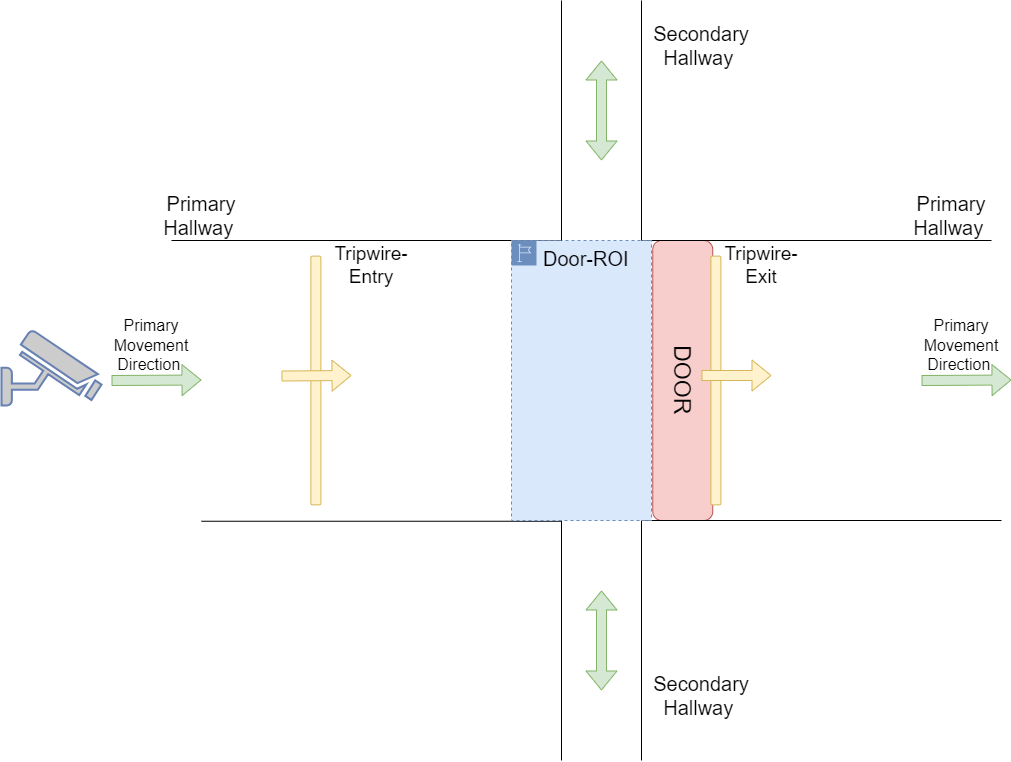

The diagram above was exported from draw.io. Its source (the exported page's mxGraphModel, read from the mxfile embedded in the PNG):
<mxGraphModel dx="2205" dy="1529" grid="1" gridSize="10" guides="1" tooltips="1" connect="1" arrows="1" fold="1" page="1" pageScale="1" pageWidth="1169" pageHeight="827" background="none" math="0" shadow="0">
  <root>
    <mxCell id="0" />
    <mxCell id="1" parent="0" />
    <mxCell id="9S3SJEKTWSc9gYJhFzZL-55" value="&lt;font style=&quot;font-size: 23px;&quot;&gt;DOOR&lt;/font&gt;" style="rounded=1;whiteSpace=wrap;html=1;rotation=90;fillColor=#f8cecc;strokeColor=#b85450;" parent="1" vertex="1">
      <mxGeometry x="541.25" y="270" width="280" height="60" as="geometry" />
    </mxCell>
    <mxCell id="9S3SJEKTWSc9gYJhFzZL-59" value="" style="endArrow=none;html=1;rounded=0;" parent="1" edge="1">
      <mxGeometry width="50" height="50" relative="1" as="geometry">
        <mxPoint x="530" y="160" as="sourcePoint" />
        <mxPoint x="560" y="160" as="targetPoint" />
      </mxGeometry>
    </mxCell>
    <mxCell id="9S3SJEKTWSc9gYJhFzZL-61" value="" style="endArrow=none;html=1;rounded=0;" parent="1" edge="1">
      <mxGeometry width="50" height="50" relative="1" as="geometry">
        <mxPoint x="640" y="160" as="sourcePoint" />
        <mxPoint x="990" y="160" as="targetPoint" />
      </mxGeometry>
    </mxCell>
    <mxCell id="9S3SJEKTWSc9gYJhFzZL-62" value="" style="endArrow=none;html=1;rounded=0;" parent="1" edge="1">
      <mxGeometry width="50" height="50" relative="1" as="geometry">
        <mxPoint x="640" y="440" as="sourcePoint" />
        <mxPoint x="1000" y="440" as="targetPoint" />
      </mxGeometry>
    </mxCell>
    <mxCell id="9S3SJEKTWSc9gYJhFzZL-65" value="" style="endArrow=none;html=1;rounded=0;" parent="1" edge="1">
      <mxGeometry width="50" height="50" relative="1" as="geometry">
        <mxPoint x="560" y="680" as="sourcePoint" />
        <mxPoint x="560" y="440" as="targetPoint" />
      </mxGeometry>
    </mxCell>
    <mxCell id="9S3SJEKTWSc9gYJhFzZL-67" value="" style="endArrow=none;html=1;rounded=0;" parent="1" edge="1">
      <mxGeometry width="50" height="50" relative="1" as="geometry">
        <mxPoint x="640" y="680" as="sourcePoint" />
        <mxPoint x="640" y="440" as="targetPoint" />
      </mxGeometry>
    </mxCell>
    <mxCell id="9S3SJEKTWSc9gYJhFzZL-69" value="" style="endArrow=none;html=1;rounded=0;" parent="1" edge="1">
      <mxGeometry width="50" height="50" relative="1" as="geometry">
        <mxPoint x="200" y="440.75" as="sourcePoint" />
        <mxPoint x="560" y="440.75" as="targetPoint" />
      </mxGeometry>
    </mxCell>
    <mxCell id="9S3SJEKTWSc9gYJhFzZL-72" value="" style="shape=flexArrow;endArrow=classic;html=1;rounded=0;fillColor=#d5e8d4;strokeColor=#82b366;" parent="1" edge="1">
      <mxGeometry width="50" height="50" relative="1" as="geometry">
        <mxPoint x="110" y="300" as="sourcePoint" />
        <mxPoint x="200" y="299.5" as="targetPoint" />
      </mxGeometry>
    </mxCell>
    <mxCell id="9S3SJEKTWSc9gYJhFzZL-74" value="" style="fontColor=#0066CC;verticalAlign=top;verticalLabelPosition=bottom;labelPosition=center;align=center;html=1;outlineConnect=0;fillColor=#CCCCCC;strokeColor=#6881B3;gradientColor=none;gradientDirection=north;strokeWidth=2;shape=mxgraph.networks.security_camera;rotation=0;" parent="1" vertex="1">
      <mxGeometry y="250" width="100" height="75" as="geometry" />
    </mxCell>
    <mxCell id="9S3SJEKTWSc9gYJhFzZL-75" value="" style="endArrow=none;html=1;rounded=0;" parent="1" edge="1">
      <mxGeometry width="50" height="50" relative="1" as="geometry">
        <mxPoint x="170" y="160" as="sourcePoint" />
        <mxPoint x="530" y="160" as="targetPoint" />
      </mxGeometry>
    </mxCell>
    <mxCell id="9S3SJEKTWSc9gYJhFzZL-76" value="" style="shape=flexArrow;endArrow=classic;html=1;rounded=0;fillColor=#d5e8d4;strokeColor=#82b366;" parent="1" edge="1">
      <mxGeometry width="50" height="50" relative="1" as="geometry">
        <mxPoint x="920" y="300" as="sourcePoint" />
        <mxPoint x="1010" y="299.5" as="targetPoint" />
      </mxGeometry>
    </mxCell>
    <mxCell id="9S3SJEKTWSc9gYJhFzZL-78" value="&lt;font style=&quot;font-size: 20px;&quot;&gt;Door-ROI&lt;/font&gt;" style="points=[[0,0],[0.25,0],[0.5,0],[0.75,0],[1,0],[1,0.25],[1,0.5],[1,0.75],[1,1],[0.75,1],[0.5,1],[0.25,1],[0,1],[0,0.75],[0,0.5],[0,0.25]];outlineConnect=0;html=1;whiteSpace=wrap;fontSize=12;fontStyle=0;container=1;pointerEvents=0;collapsible=0;recursiveResize=0;shape=mxgraph.aws4.group;grIcon=mxgraph.aws4.group_region;strokeColor=#6c8ebf;fillColor=#dae8fc;verticalAlign=top;align=left;spacingLeft=30;dashed=1;gradientColor=none;gradientDirection=radial;fillStyle=solid;" parent="1" vertex="1">
      <mxGeometry x="510" y="160" width="140" height="280" as="geometry" />
    </mxCell>
    <mxCell id="9S3SJEKTWSc9gYJhFzZL-79" value="" style="rounded=1;whiteSpace=wrap;html=1;hachureGap=4;fontFamily=Architects Daughter;fontSource=https%3A%2F%2Ffonts.googleapis.com%2Fcss%3Ffamily%3DArchitects%2BDaughter;rotation=90;fillColor=#fff2cc;strokeColor=#d6b656;" parent="1" vertex="1">
      <mxGeometry x="190" y="295" width="248.75" height="10" as="geometry" />
    </mxCell>
    <mxCell id="9S3SJEKTWSc9gYJhFzZL-81" value="" style="shape=flexArrow;endArrow=classic;html=1;rounded=0;fillColor=#fff2cc;strokeColor=#d6b656;" parent="1" edge="1">
      <mxGeometry width="50" height="50" relative="1" as="geometry">
        <mxPoint x="280" y="295.5" as="sourcePoint" />
        <mxPoint x="350" y="295" as="targetPoint" />
      </mxGeometry>
    </mxCell>
    <mxCell id="9S3SJEKTWSc9gYJhFzZL-82" value="" style="rounded=1;whiteSpace=wrap;html=1;hachureGap=4;fontFamily=Architects Daughter;fontSource=https%3A%2F%2Ffonts.googleapis.com%2Fcss%3Ffamily%3DArchitects%2BDaughter;rotation=90;fillColor=#fff2cc;strokeColor=#d6b656;" parent="1" vertex="1">
      <mxGeometry x="590" y="295" width="248.75" height="10" as="geometry" />
    </mxCell>
    <mxCell id="9S3SJEKTWSc9gYJhFzZL-83" value="" style="shape=flexArrow;endArrow=classic;html=1;rounded=0;fillColor=#fff2cc;strokeColor=#d6b656;" parent="1" edge="1">
      <mxGeometry width="50" height="50" relative="1" as="geometry">
        <mxPoint x="700" y="295" as="sourcePoint" />
        <mxPoint x="770" y="295" as="targetPoint" />
      </mxGeometry>
    </mxCell>
    <mxCell id="9S3SJEKTWSc9gYJhFzZL-84" value="&lt;font face=&quot;Helvetica&quot; style=&quot;font-size: 19px;&quot;&gt;Tripwire-Entry&lt;/font&gt;" style="text;html=1;align=center;verticalAlign=middle;whiteSpace=wrap;rounded=0;fontFamily=Architects Daughter;fontSource=https%3A%2F%2Ffonts.googleapis.com%2Fcss%3Ffamily%3DArchitects%2BDaughter;" parent="1" vertex="1">
      <mxGeometry x="340" y="170" width="60" height="30" as="geometry" />
    </mxCell>
    <mxCell id="9S3SJEKTWSc9gYJhFzZL-86" value="&lt;font face=&quot;Helvetica&quot; style=&quot;font-size: 19px;&quot;&gt;Tripwire-Exit&lt;/font&gt;" style="text;html=1;align=center;verticalAlign=middle;whiteSpace=wrap;rounded=0;fontFamily=Times New Roman;" parent="1" vertex="1">
      <mxGeometry x="730" y="170" width="60" height="30" as="geometry" />
    </mxCell>
    <mxCell id="9S3SJEKTWSc9gYJhFzZL-87" value="&lt;font style=&quot;font-size: 20px;&quot; face=&quot;Helvetica&quot;&gt;Primary Hallway&amp;nbsp;&lt;/font&gt;" style="text;html=1;align=center;verticalAlign=middle;whiteSpace=wrap;rounded=0;fontFamily=Architects Daughter;fontSource=https%3A%2F%2Ffonts.googleapis.com%2Fcss%3Ffamily%3DArchitects%2BDaughter;" parent="1" vertex="1">
      <mxGeometry x="170" y="120" width="60" height="30" as="geometry" />
    </mxCell>
    <mxCell id="9S3SJEKTWSc9gYJhFzZL-88" value="&lt;font style=&quot;font-size: 20px;&quot; face=&quot;Helvetica&quot;&gt;Primary Hallway&amp;nbsp;&lt;/font&gt;" style="text;html=1;align=center;verticalAlign=middle;whiteSpace=wrap;rounded=0;fontFamily=Architects Daughter;fontSource=https%3A%2F%2Ffonts.googleapis.com%2Fcss%3Ffamily%3DArchitects%2BDaughter;" parent="1" vertex="1">
      <mxGeometry x="920" y="120" width="60" height="30" as="geometry" />
    </mxCell>
    <mxCell id="9S3SJEKTWSc9gYJhFzZL-91" value="&lt;font style=&quot;font-size: 16px;&quot; face=&quot;Helvetica&quot;&gt;Primary Movement Direction&amp;nbsp;&lt;/font&gt;" style="text;html=1;align=center;verticalAlign=middle;whiteSpace=wrap;rounded=0;fontFamily=Architects Daughter;fontSource=https%3A%2F%2Ffonts.googleapis.com%2Fcss%3Ffamily%3DArchitects%2BDaughter;" parent="1" vertex="1">
      <mxGeometry x="120" y="250" width="60" height="30" as="geometry" />
    </mxCell>
    <mxCell id="9S3SJEKTWSc9gYJhFzZL-92" value="&lt;font style=&quot;font-size: 16px;&quot; face=&quot;Helvetica&quot;&gt;Primary Movement Direction&amp;nbsp;&lt;/font&gt;" style="text;html=1;align=center;verticalAlign=middle;whiteSpace=wrap;rounded=0;fontFamily=Architects Daughter;fontSource=https%3A%2F%2Ffonts.googleapis.com%2Fcss%3Ffamily%3DArchitects%2BDaughter;" parent="1" vertex="1">
      <mxGeometry x="930" y="250" width="60" height="30" as="geometry" />
    </mxCell>
    <mxCell id="9S3SJEKTWSc9gYJhFzZL-93" value="" style="endArrow=none;html=1;rounded=0;" parent="1" edge="1">
      <mxGeometry width="50" height="50" relative="1" as="geometry">
        <mxPoint x="560" y="160" as="sourcePoint" />
        <mxPoint x="560" y="-80" as="targetPoint" />
      </mxGeometry>
    </mxCell>
    <mxCell id="9S3SJEKTWSc9gYJhFzZL-94" value="" style="endArrow=none;html=1;rounded=0;" parent="1" edge="1">
      <mxGeometry width="50" height="50" relative="1" as="geometry">
        <mxPoint x="640" y="160" as="sourcePoint" />
        <mxPoint x="640" y="-80" as="targetPoint" />
      </mxGeometry>
    </mxCell>
    <mxCell id="9S3SJEKTWSc9gYJhFzZL-96" value="" style="shape=flexArrow;endArrow=classic;startArrow=classic;html=1;rounded=0;hachureGap=4;fontFamily=Architects Daughter;fontSource=https%3A%2F%2Ffonts.googleapis.com%2Fcss%3Ffamily%3DArchitects%2BDaughter;fillColor=#d5e8d4;strokeColor=#82b366;" parent="1" edge="1">
      <mxGeometry width="100" height="100" relative="1" as="geometry">
        <mxPoint x="600" y="610" as="sourcePoint" />
        <mxPoint x="600" y="510" as="targetPoint" />
      </mxGeometry>
    </mxCell>
    <mxCell id="9S3SJEKTWSc9gYJhFzZL-98" value="" style="shape=flexArrow;endArrow=classic;startArrow=classic;html=1;rounded=0;hachureGap=4;fontFamily=Architects Daughter;fontSource=https%3A%2F%2Ffonts.googleapis.com%2Fcss%3Ffamily%3DArchitects%2BDaughter;fillColor=#d5e8d4;strokeColor=#82b366;" parent="1" edge="1">
      <mxGeometry width="100" height="100" relative="1" as="geometry">
        <mxPoint x="600" y="80" as="sourcePoint" />
        <mxPoint x="600" y="-20" as="targetPoint" />
      </mxGeometry>
    </mxCell>
    <mxCell id="9S3SJEKTWSc9gYJhFzZL-99" value="&lt;font style=&quot;font-size: 20px;&quot; face=&quot;Helvetica&quot;&gt;Secondary Hallway&amp;nbsp;&lt;/font&gt;" style="text;html=1;align=center;verticalAlign=middle;whiteSpace=wrap;rounded=0;fontFamily=Architects Daughter;fontSource=https%3A%2F%2Ffonts.googleapis.com%2Fcss%3Ffamily%3DArchitects%2BDaughter;" parent="1" vertex="1">
      <mxGeometry x="670" y="-50" width="60" height="30" as="geometry" />
    </mxCell>
    <mxCell id="9S3SJEKTWSc9gYJhFzZL-100" value="&lt;font style=&quot;font-size: 20px;&quot; face=&quot;Helvetica&quot;&gt;Secondary Hallway&amp;nbsp;&lt;/font&gt;" style="text;html=1;align=center;verticalAlign=middle;whiteSpace=wrap;rounded=0;fontFamily=Architects Daughter;fontSource=https%3A%2F%2Ffonts.googleapis.com%2Fcss%3Ffamily%3DArchitects%2BDaughter;" parent="1" vertex="1">
      <mxGeometry x="670" y="600" width="60" height="30" as="geometry" />
    </mxCell>
  </root>
</mxGraphModel>